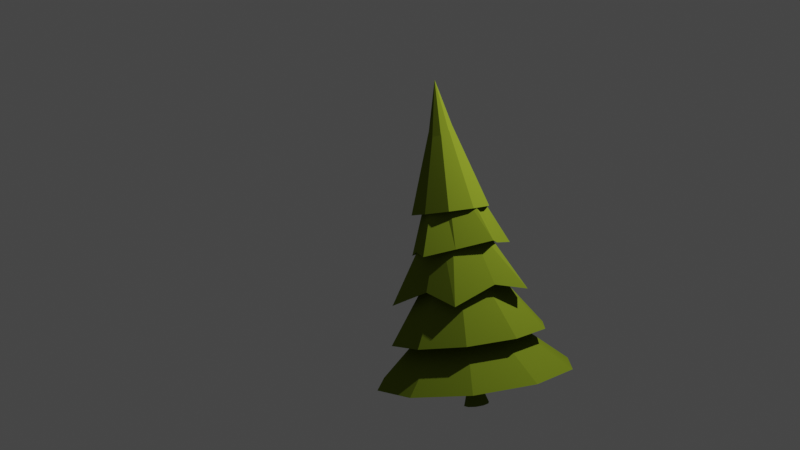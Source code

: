 # Source: tree.blend  (saved by Blender 3.0.42; exported with 4.5.12 LTS)
import bpy
from mathutils import Matrix  # noqa: F401  (used for matrix-valued properties, if any)

bpy.ops.wm.read_factory_settings(use_empty=True)
scene = bpy.context.scene
scene.name = 'Scene'

# ---- collections
col_collection = bpy.data.collections.new('Collection'); scene.collection.children.link(col_collection)

# ---- materials (node trees are filled in below, after node groups)
mat_material_001 = bpy.data.materials.new('Material.001')
mat_material_001.use_transparent_shadow = False
mat_material_001.preview_render_type = 'FLAT'
mat_material_001.diffuse_color = (0.1583, 0.2122, 0.01563, 1.0)
mat_material_001.roughness = 0.2135

# ---- material node trees

# ---- world
world_world = bpy.data.worlds.new('World'); scene.world = world_world
world_world.use_nodes = True; world_world.node_tree.nodes.clear()
_N = world_world.node_tree.nodes; _L = world_world.node_tree.links
n0 = _N.new('ShaderNodeOutputWorld'); n0.name = 'World Output'; n0.location = (300, 300)
n1 = _N.new('ShaderNodeBackground'); n1.name = 'Background'; n1.location = (10, 300)
n1.inputs[0].default_value = (0.05088, 0.05088, 0.05088, 1.0)
_L.new(n1.outputs[0], n0.inputs[0])
n0.is_active_output = True
world_world.color = (0.05088, 0.05088, 0.05088)
world_world.use_sun_shadow = False
world_world.sun_shadow_jitter_overblur = 0.0

# ---- cameras
cam_camera = bpy.data.cameras.new('Camera')
cam_camera.clip_end = 100.0
cam_camera.lens = 44.07
cam_camera.ortho_scale = 7.314

# ---- lights
light_light = bpy.data.lights.new('Light', 'POINT')
light_light.transmission_factor = 0.0
light_light.energy = 1000.0
light_light.shadow_soft_size = 0.1
light_light.shadow_maximum_resolution = 0.006
light_light.use_absolute_resolution = True

# ---- meshes
me_cylinder = bpy.data.meshes.new('Cylinder')
me_cylinder.from_pydata([(0.03122, 1.702, -0.8028), (-3.636e-09, -1.123e-09, 4.119), (1.011, 1.383, -0.8028), (-3.158e-09, -1.123e-09, 4.119), (1.617, 0.55, -0.8028), (-3.158e-09, -1.123e-09, 4.119), (1.617, -0.4802, -0.8028), (-3.158e-09, -1.123e-09, 4.119), (1.011, -1.314, -0.8028), (-3.158e-09, -1.123e-09, 4.119), (0.03122, -1.632, -0.8028), (-3.636e-09, -1.123e-09, 4.119), (-0.9486, -1.314, -0.8028), (-3.158e-09, -1.123e-09, 4.119), (-1.554, -0.4802, -0.8028), (-3.158e-09, -1.123e-09, 4.119), (-1.554, 0.55, -0.8028), (-3.158e-09, -1.123e-09, 4.119), (-0.9486, 1.383, -0.8028), (-3.158e-09, -1.123e-09, 4.119), (-4.172e-10, 1.366, -0.1262), (0.1088, 1.097, 0.489), (0.0228, 0.7044, 1.342), (-0.0288, 0.6935, 1.95), (-0.00871, 0.2957, 3.006), (0.1613, 0.2405, 3.006), (0.3662, 0.5652, 1.95), (0.6309, 0.6546, 1.3), (0.547, 0.7896, 0.7175), (0.776, 1.114, -0.1262), (0.2664, 0.09582, 3.006), (0.6103, 0.2292, 1.95), (0.6884, 0.2208, 1.342), (1.185, 0.2015, 0.5712), (1.256, 0.4538, -0.1262), (0.2664, -0.08295, 3.006), (0.6103, -0.1861, 1.95), (0.8546, -0.1005, 1.406), (0.8851, -0.2508, 0.7175), (1.256, -0.3621, -0.1262), (0.1613, -0.2276, 3.006), (0.3662, -0.522, 1.95), (0.4341, -0.5616, 1.342), (0.557, -0.9094, 0.4756), (0.776, -1.022, -0.1262), (-0.00871, -0.2828, 3.006), (-0.0288, -0.6504, 1.95), (0.0293, -0.8959, 1.287), (-8.467e-08, -0.8938, 0.7175), (-1.158e-07, -1.274, -0.1262), (-0.4238, -0.522, 1.95), (-0.3885, -0.5616, 1.342), (-0.89, -0.7549, 0.4931), (-0.776, -1.022, -0.1262), (-0.2838, -0.08295, 3.006), (-0.6679, -0.1861, 1.95), (-0.8149, -0.1827, 1.253), (-0.8851, -0.2508, 0.7175), (-1.256, -0.3621, -0.1262), (-0.2838, 0.09582, 3.006), (-0.6679, 0.2292, 1.95), (-0.6428, 0.2208, 1.342), (-1.027, 0.4737, 0.5771), (-1.256, 0.4538, -0.1262), (-0.1787, 0.2405, 3.006), (-0.4238, 0.5652, 1.95), (-0.481, 0.7598, 1.197), (-0.547, 0.7896, 0.7175), (-0.776, 1.114, -0.1262), (0.3707, 0.5573, 0.1019), (0.5998, 0.2419, 0.1019), (0.5998, -0.1478, 0.1019), (0.3707, -0.4632, 0.1019), (-8.068e-08, -0.5836, 0.1019), (-0.3707, -0.4632, 0.1019), (-0.5998, -0.1478, 0.1019), (-0.5998, 0.2419, 0.1019), (-0.3707, 0.5573, 0.1019), (-2.555e-08, 0.6777, 0.1019), (-2.138e-08, 0.5411, 0.9794), (0.296, 0.445, 0.9794), (0.4789, 0.1932, 0.9794), (0.4789, -0.118, 0.9794), (0.296, -0.3698, 0.9794), (-6.541e-08, -0.466, 0.9794), (-0.296, -0.3698, 0.9794), (-0.4789, -0.118, 0.9794), (-0.4789, 0.1932, 0.9794), (-0.296, 0.445, 0.9794), (-3.196e-09, 0.4095, 1.825), (0.224, 0.3367, 1.825), (0.3624, 0.1462, 1.825), (0.3624, -0.08932, 1.825), (0.224, -0.2798, 1.825), (-3.651e-08, -0.3526, 1.825), (-0.224, -0.2798, 1.825), (-0.3624, -0.08932, 1.825), (-0.3624, 0.1462, 1.825), (-0.224, 0.3367, 1.825), (-5.341e-09, 0.2795, 2.66), (0.1529, 0.2299, 2.66), (0.2474, 0.09979, 2.66), (0.2474, -0.06098, 2.66), (0.1529, -0.191, 2.66), (-2.808e-08, -0.2407, 2.66), (-0.1529, -0.191, 2.66), (-0.2474, -0.06098, 2.66), (-0.2474, 0.09979, 2.66), (-0.1529, 0.2299, 2.66), (-6.786e-09, 0.1464, 3.516), (0.08008, 0.1204, 3.516), (0.1296, 0.05227, 3.516), (0.1296, -0.03194, 3.516), (0.08008, -0.1001, 3.516), (-1.87e-08, -0.1261, 3.516), (-0.08008, -0.1001, 3.516), (-0.1296, -0.03194, 3.516), (-0.1296, 0.05227, 3.516), (-0.08008, 0.1204, 3.516), (0.007404, 0.2377, -1.309), (0.007404, 0.1722, -1.116), (0.1304, 0.1949, -1.309), (0.0945, 0.1419, -1.116), (0.2065, 0.08278, -1.309), (0.1483, 0.06253, -1.116), (0.2065, -0.05582, -1.309), (0.1483, -0.03557, -1.116), (0.1304, -0.1679, -1.309), (0.0945, -0.1149, -1.116), (0.007404, -0.2108, -1.309), (0.007404, -0.1453, -1.116), (-0.1156, -0.1679, -1.309), (-0.07969, -0.1149, -1.116), (-0.1917, -0.05582, -1.309), (-0.1335, -0.03557, -1.116), (-0.1917, 0.08278, -1.309), (-0.1335, 0.06253, -1.116), (-0.1156, 0.1949, -1.309), (-0.07969, 0.1419, -1.116), (0.05214, 0.07944, -0.8094), (0.007404, 0.09501, -0.8094), (0.07978, 0.03867, -0.8094), (0.07978, -0.01171, -0.8094), (0.05214, -0.05248, -0.8094), (0.007404, -0.06805, -0.8094), (-0.03733, -0.05248, -0.8094), (-0.06497, -0.01171, -0.8094), (-0.06497, 0.03867, -0.8094), (-0.03733, 0.07944, -0.8094)], [], [(24, 1, 3, 25), (25, 3, 5, 30), (30, 5, 7, 35), (35, 7, 9, 40), (40, 9, 11, 45), (54, 15, 17, 59), (3, 1, 19, 17, 15, 13, 11, 9, 7, 5), (59, 17, 19, 64), (64, 19, 1, 24), (0, 2, 4, 6, 8, 10, 12, 14, 16, 18), (77, 68, 20, 78), (88, 67, 21, 79), (98, 66, 22, 89), (108, 65, 23, 99), (118, 64, 24, 109), (76, 63, 68, 77), (87, 62, 67, 88), (97, 61, 66, 98), (107, 60, 65, 108), (117, 59, 64, 118), (75, 58, 63, 76), (86, 57, 62, 87), (96, 56, 61, 97), (106, 55, 60, 107), (116, 54, 59, 117), (74, 53, 58, 75), (85, 52, 57, 86), (95, 51, 56, 96), (105, 50, 55, 106), (13, 15, 54, 116, 115, 114, 45, 11), (73, 49, 53, 74), (84, 48, 52, 85), (94, 47, 51, 95), (104, 46, 50, 105), (72, 44, 49, 73), (83, 43, 48, 84), (93, 42, 47, 94), (103, 41, 46, 104), (113, 40, 45, 114), (71, 39, 44, 72), (82, 38, 43, 83), (92, 37, 42, 93), (102, 36, 41, 103), (112, 35, 40, 113), (70, 34, 39, 71), (81, 33, 38, 82), (91, 32, 37, 92), (101, 31, 36, 102), (111, 30, 35, 112), (69, 29, 34, 70), (80, 28, 33, 81), (90, 27, 32, 91), (100, 26, 31, 101), (110, 25, 30, 111), (78, 20, 29, 69), (79, 21, 28, 80), (89, 22, 27, 90), (99, 23, 26, 100), (109, 24, 25, 110), (0, 78, 69, 2), (2, 69, 70, 4), (4, 70, 71, 6), (6, 71, 72, 8), (8, 72, 73, 10), (10, 73, 74, 12), (12, 74, 75, 14), (14, 75, 76, 16), (16, 76, 77, 18), (18, 77, 78, 0), (20, 79, 80, 29), (29, 80, 81, 34), (34, 81, 82, 39), (39, 82, 83, 44), (44, 83, 84, 49), (49, 84, 85, 53), (53, 85, 86, 58), (58, 86, 87, 63), (63, 87, 88, 68), (68, 88, 79, 20), (21, 89, 90, 28), (28, 90, 91, 33), (33, 91, 92, 38), (38, 92, 93, 43), (43, 93, 94, 48), (48, 94, 95, 52), (52, 95, 96, 57), (57, 96, 97, 62), (62, 97, 98, 67), (67, 98, 89, 21), (22, 99, 100, 27), (27, 100, 101, 32), (32, 101, 102, 37), (37, 102, 103, 42), (42, 103, 104, 47), (47, 104, 105, 51), (51, 105, 106, 56), (56, 106, 107, 61), (61, 107, 108, 66), (66, 108, 99, 22), (23, 109, 110, 26), (26, 110, 111, 31), (31, 111, 112, 36), (36, 112, 113, 41), (41, 113, 114, 46), (46, 114, 115, 50), (50, 115, 116, 55), (55, 116, 117, 60), (60, 117, 118, 65), (65, 118, 109, 23), (119, 120, 122, 121), (121, 122, 124, 123), (123, 124, 126, 125), (125, 126, 128, 127), (127, 128, 130, 129), (129, 130, 132, 131), (131, 132, 134, 133), (133, 134, 136, 135), (121, 123, 125, 127, 129, 131, 133, 135, 137, 119), (135, 136, 138, 137), (137, 138, 120, 119), (134, 132, 145, 146), (139, 140, 148, 147, 146, 145, 144, 143, 142, 141), (132, 130, 144, 145), (130, 128, 143, 144), (128, 126, 142, 143), (122, 120, 140, 139), (126, 124, 141, 142), (124, 122, 139, 141), (120, 138, 148, 140), (138, 136, 147, 148), (136, 134, 146, 147)])
_uv = me_cylinder.uv_layers.new(name='UVMap')
_uv.uv.foreach_set('vector', [1.0, 0.914, 1.0, 1.0, 0.9, 1.0, 0.9, 0.914, 0.9, 0.914, 0.9, 1.0, 0.8, 1.0, 0.8, 0.914, 0.8, 0.914, 0.8, 1.0, 0.7, 1.0, 0.7, 0.914, 0.7, 0.914, 0.7, 1.0, 0.6, 1.0, 0.6, 0.914, 0.6, 0.914, 0.6, 1.0, 0.5, 1.0, 0.5, 0.914, 0.3, 0.914, 0.3, 1.0, 0.2, 1.0, 0.2, 0.914, 0.3911, 0.4442, 0.25, 0.49, 0.1089, 0.4442, 0.02175, 0.3242, 0.02175, 0.1758, 0.1089, 0.05584, 0.25, 0.01, 0.3911, 0.05584, 0.4783, 0.1758, 0.4783, 0.3242, 0.2, 0.914, 0.2, 1.0, 0.1, 1.0, 0.1, 0.914, 0.1, 0.914, 0.1, 1.0, -7.451e-08, 1.0, -7.451e-08, 0.914, 0.75, 0.49, 0.8911, 0.4442, 0.9783, 0.3242, 0.9783, 0.1758, 0.8911, 0.05584, 0.75, 0.01, 0.6089, 0.05584, 0.5217, 0.1758, 0.5217, 0.3242, 0.6089, 0.4442, 0.1, 0.5699, 0.1, 0.5806, -7.451e-08, 0.5806, -7.451e-08, 0.5699, 0.1, 0.6566, 0.1, 0.664, -7.451e-08, 0.664, -7.451e-08, 0.6566, 0.1, 0.7401, 0.1, 0.7473, -7.451e-08, 0.7473, -7.451e-08, 0.7401, 0.1, 0.8226, 0.1, 0.8284, -7.451e-08, 0.8284, -7.451e-08, 0.8226, 0.1, 0.9071, 0.1, 0.914, -7.451e-08, 0.914, -7.451e-08, 0.9071, 0.2, 0.5699, 0.2, 0.5806, 0.1, 0.5806, 0.1, 0.5699, 0.2, 0.6566, 0.2, 0.664, 0.1, 0.664, 0.1, 0.6566, 0.2, 0.7401, 0.2, 0.7473, 0.1, 0.7473, 0.1, 0.7401, 0.2, 0.8226, 0.2, 0.8284, 0.1, 0.8284, 0.1, 0.8226, 0.2, 0.9071, 0.2, 0.914, 0.1, 0.914, 0.1, 0.9071, 0.3, 0.5699, 0.3, 0.5806, 0.2, 0.5806, 0.2, 0.5699, 0.3, 0.6566, 0.3, 0.664, 0.2, 0.664, 0.2, 0.6566, 0.3, 0.7401, 0.3, 0.7473, 0.2, 0.7473, 0.2, 0.7401, 0.3, 0.8226, 0.3, 0.8284, 0.2, 0.8284, 0.2, 0.8226, 0.3, 0.9071, 0.3, 0.914, 0.2, 0.914, 0.2, 0.9071, 0.4, 0.5699, 0.4, 0.5806, 0.3, 0.5806, 0.3, 0.5699, 0.4, 0.6566, 0.4, 0.664, 0.3, 0.664, 0.3, 0.6566, 0.4, 0.7401, 0.4, 0.7473, 0.3, 0.7473, 0.3, 0.7401, 0.4, 0.8226, 0.4, 0.8284, 0.3, 0.8284, 0.3, 0.8226, 0.4, 1.0, 0.3, 1.0, 0.3, 0.914, 0.3, 0.9071, 0.4, 0.9071, 0.5, 0.9071, 0.5, 0.914, 0.5, 1.0, 0.5, 0.5699, 0.5, 0.5806, 0.4, 0.5806, 0.4, 0.5699, 0.5, 0.6566, 0.5, 0.664, 0.4, 0.664, 0.4, 0.6566, 0.5, 0.7401, 0.5, 0.7473, 0.4, 0.7473, 0.4, 0.7401, 0.5, 0.8226, 0.5, 0.8284, 0.4, 0.8284, 0.4, 0.8226, 0.6, 0.5699, 0.6, 0.5806, 0.5, 0.5806, 0.5, 0.5699, 0.6, 0.6566, 0.6, 0.664, 0.5, 0.664, 0.5, 0.6566, 0.6, 0.7401, 0.6, 0.7473, 0.5, 0.7473, 0.5, 0.7401, 0.6, 0.8226, 0.6, 0.8284, 0.5, 0.8284, 0.5, 0.8226, 0.6, 0.9071, 0.6, 0.914, 0.5, 0.914, 0.5, 0.9071, 0.7, 0.5699, 0.7, 0.5806, 0.6, 0.5806, 0.6, 0.5699, 0.7, 0.6566, 0.7, 0.664, 0.6, 0.664, 0.6, 0.6566, 0.7, 0.7401, 0.7, 0.7473, 0.6, 0.7473, 0.6, 0.7401, 0.7, 0.8226, 0.7, 0.8284, 0.6, 0.8284, 0.6, 0.8226, 0.7, 0.9071, 0.7, 0.914, 0.6, 0.914, 0.6, 0.9071, 0.8, 0.5699, 0.8, 0.5806, 0.7, 0.5806, 0.7, 0.5699, 0.8, 0.6566, 0.8, 0.664, 0.7, 0.664, 0.7, 0.6566, 0.8, 0.7401, 0.8, 0.7473, 0.7, 0.7473, 0.7, 0.7401, 0.8, 0.8226, 0.8, 0.8284, 0.7, 0.8284, 0.7, 0.8226, 0.8, 0.9071, 0.8, 0.914, 0.7, 0.914, 0.7, 0.9071, 0.9, 0.5699, 0.9, 0.5806, 0.8, 0.5806, 0.8, 0.5699, 0.9, 0.6566, 0.9, 0.664, 0.8, 0.664, 0.8, 0.6566, 0.9, 0.7401, 0.9, 0.7473, 0.8, 0.7473, 0.8, 0.7401, 0.9, 0.8226, 0.9, 0.8284, 0.8, 0.8284, 0.8, 0.8226, 0.9, 0.9071, 0.9, 0.914, 0.8, 0.914, 0.8, 0.9071, 1.0, 0.5699, 1.0, 0.5806, 0.9, 0.5806, 0.9, 0.5699, 1.0, 0.6566, 1.0, 0.664, 0.9, 0.664, 0.9, 0.6566, 1.0, 0.7401, 1.0, 0.7473, 0.9, 0.7473, 0.9, 0.7401, 1.0, 0.8226, 1.0, 0.8284, 0.9, 0.8284, 0.9, 0.8226, 1.0, 0.9071, 1.0, 0.914, 0.9, 0.914, 0.9, 0.9071, 1.0, 0.5, 1.0, 0.5699, 0.9, 0.5699, 0.9, 0.5, 0.9, 0.5, 0.9, 0.5699, 0.8, 0.5699, 0.8, 0.5, 0.8, 0.5, 0.8, 0.5699, 0.7, 0.5699, 0.7, 0.5, 0.7, 0.5, 0.7, 0.5699, 0.6, 0.5699, 0.6, 0.5, 0.6, 0.5, 0.6, 0.5699, 0.5, 0.5699, 0.5, 0.5, 0.5, 0.5, 0.5, 0.5699, 0.4, 0.5699, 0.4, 0.5, 0.4, 0.5, 0.4, 0.5699, 0.3, 0.5699, 0.3, 0.5, 0.3, 0.5, 0.3, 0.5699, 0.2, 0.5699, 0.2, 0.5, 0.2, 0.5, 0.2, 0.5699, 0.1, 0.5699, 0.1, 0.5, 0.1, 0.5, 0.1, 0.5699, -7.451e-08, 0.5699, -7.451e-08, 0.5, 1.0, 0.5806, 1.0, 0.6566, 0.9, 0.6566, 0.9, 0.5806, 0.9, 0.5806, 0.9, 0.6566, 0.8, 0.6566, 0.8, 0.5806, 0.8, 0.5806, 0.8, 0.6566, 0.7, 0.6566, 0.7, 0.5806, 0.7, 0.5806, 0.7, 0.6566, 0.6, 0.6566, 0.6, 0.5806, 0.6, 0.5806, 0.6, 0.6566, 0.5, 0.6566, 0.5, 0.5806, 0.5, 0.5806, 0.5, 0.6566, 0.4, 0.6566, 0.4, 0.5806, 0.4, 0.5806, 0.4, 0.6566, 0.3, 0.6566, 0.3, 0.5806, 0.3, 0.5806, 0.3, 0.6566, 0.2, 0.6566, 0.2, 0.5806, 0.2, 0.5806, 0.2, 0.6566, 0.1, 0.6566, 0.1, 0.5806, 0.1, 0.5806, 0.1, 0.6566, -7.451e-08, 0.6566, -7.451e-08, 0.5806, 1.0, 0.664, 1.0, 0.7401, 0.9, 0.7401, 0.9, 0.664, 0.9, 0.664, 0.9, 0.7401, 0.8, 0.7401, 0.8, 0.664, 0.8, 0.664, 0.8, 0.7401, 0.7, 0.7401, 0.7, 0.664, 0.7, 0.664, 0.7, 0.7401, 0.6, 0.7401, 0.6, 0.664, 0.6, 0.664, 0.6, 0.7401, 0.5, 0.7401, 0.5, 0.664, 0.5, 0.664, 0.5, 0.7401, 0.4, 0.7401, 0.4, 0.664, 0.4, 0.664, 0.4, 0.7401, 0.3, 0.7401, 0.3, 0.664, 0.3, 0.664, 0.3, 0.7401, 0.2, 0.7401, 0.2, 0.664, 0.2, 0.664, 0.2, 0.7401, 0.1, 0.7401, 0.1, 0.664, 0.1, 0.664, 0.1, 0.7401, -7.451e-08, 0.7401, -7.451e-08, 0.664, 1.0, 0.7473, 1.0, 0.8226, 0.9, 0.8226, 0.9, 0.7473, 0.9, 0.7473, 0.9, 0.8226, 0.8, 0.8226, 0.8, 0.7473, 0.8, 0.7473, 0.8, 0.8226, 0.7, 0.8226, 0.7, 0.7473, 0.7, 0.7473, 0.7, 0.8226, 0.6, 0.8226, 0.6, 0.7473, 0.6, 0.7473, 0.6, 0.8226, 0.5, 0.8226, 0.5, 0.7473, 0.5, 0.7473, 0.5, 0.8226, 0.4, 0.8226, 0.4, 0.7473, 0.4, 0.7473, 0.4, 0.8226, 0.3, 0.8226, 0.3, 0.7473, 0.3, 0.7473, 0.3, 0.8226, 0.2, 0.8226, 0.2, 0.7473, 0.2, 0.7473, 0.2, 0.8226, 0.1, 0.8226, 0.1, 0.7473, 0.1, 0.7473, 0.1, 0.8226, -7.451e-08, 0.8226, -7.451e-08, 0.7473, 1.0, 0.8284, 1.0, 0.9071, 0.9, 0.9071, 0.9, 0.8284, 0.9, 0.8284, 0.9, 0.9071, 0.8, 0.9071, 0.8, 0.8284, 0.8, 0.8284, 0.8, 0.9071, 0.7, 0.9071, 0.7, 0.8284, 0.7, 0.8284, 0.7, 0.9071, 0.6, 0.9071, 0.6, 0.8284, 0.6, 0.8284, 0.6, 0.9071, 0.5, 0.9071, 0.5, 0.8284, 0.5, 0.8284, 0.5, 0.9071, 0.4, 0.9071, 0.4, 0.8284, 0.4, 0.8284, 0.4, 0.9071, 0.3, 0.9071, 0.3, 0.8284, 0.3, 0.8284, 0.3, 0.9071, 0.2, 0.9071, 0.2, 0.8284, 0.2, 0.8284, 0.2, 0.9071, 0.1, 0.9071, 0.1, 0.8284, 0.1, 0.8284, 0.1, 0.9071, -7.451e-08, 0.9071, -7.451e-08, 0.8284, 1.0, 0.5, 1.0, 1.0, 0.9, 1.0, 0.9, 0.5, 0.9, 0.5, 0.9, 1.0, 0.8, 1.0, 0.8, 0.5, 0.8, 0.5, 0.8, 1.0, 0.7, 1.0, 0.7, 0.5, 0.7, 0.5, 0.7, 1.0, 0.6, 1.0, 0.6, 0.5, 0.6, 0.5, 0.6, 1.0, 0.5, 1.0, 0.5, 0.5, 0.5, 0.5, 0.5, 1.0, 0.4, 1.0, 0.4, 0.5, 0.4, 0.5, 0.4, 1.0, 0.3, 1.0, 0.3, 0.5, 0.3, 0.5, 0.3, 1.0, 0.2, 1.0, 0.2, 0.5, 0.8911, 0.4442, 0.9783, 0.3242, 0.9783, 0.1758, 0.8911, 0.05584, 0.75, 0.01, 0.6089, 0.05584, 0.5217, 0.1758, 0.5217, 0.3242, 0.6089, 0.4442, 0.75, 0.49, 0.2, 0.5, 0.2, 1.0, 0.1, 1.0, 0.1, 0.5, 0.1, 0.5, 0.1, 1.0, -7.451e-08, 1.0, -7.451e-08, 0.5, 0.3, 1.0, 0.4, 1.0, 0.4, 1.0, 0.3, 1.0, 0.3911, 0.4442, 0.25, 0.49, 0.1089, 0.4442, 0.02175, 0.3242, 0.02175, 0.1758, 0.1089, 0.05584, 0.25, 0.01, 0.3911, 0.05584, 0.4783, 0.1758, 0.4783, 0.3242, 0.4, 1.0, 0.5, 1.0, 0.5, 1.0, 0.4, 1.0, 0.5, 1.0, 0.6, 1.0, 0.6, 1.0, 0.5, 1.0, 0.6, 1.0, 0.7, 1.0, 0.7, 1.0, 0.6, 1.0, 0.9, 1.0, 1.0, 1.0, 1.0, 1.0, 0.9, 1.0, 0.7, 1.0, 0.8, 1.0, 0.8, 1.0, 0.7, 1.0, 0.8, 1.0, 0.9, 1.0, 0.9, 1.0, 0.8, 1.0, -7.451e-08, 1.0, 0.1, 1.0, 0.1, 1.0, -7.451e-08, 1.0, 0.1, 1.0, 0.2, 1.0, 0.2, 1.0, 0.1, 1.0, 0.2, 1.0, 0.3, 1.0, 0.3, 1.0, 0.2, 1.0])
_ca = me_cylinder.color_attributes.new('Col', 'BYTE_COLOR', 'CORNER')
_ca.data.foreach_set('color', [1.0, 1.0, 1.0, 1.0, 1.0, 1.0, 1.0, 1.0, 1.0, 1.0, 1.0, 1.0, 1.0, 1.0, 1.0, 1.0, 1.0, 1.0, 1.0, 1.0, 1.0, 1.0, 1.0, 1.0, 1.0, 1.0, 1.0, 1.0, 1.0, 1.0, 1.0, 1.0, 1.0, 1.0, 1.0, 1.0, 1.0, 1.0, 1.0, 1.0, 1.0, 1.0, 1.0, 1.0, 1.0, 1.0, 1.0, 1.0, 1.0, 1.0, 1.0, 1.0, 1.0, 1.0, 1.0, 1.0, 1.0, 1.0, 1.0, 1.0, 0.5972, 0.6172, 1.0, 1.0, 0.5972, 0.6172, 1.0, 1.0, 1.0, 1.0, 1.0, 1.0, 1.0, 1.0, 1.0, 1.0, 0.005605, 0.06125, 1.0, 1.0, 0.005605, 0.06125, 1.0, 1.0, 1.0, 1.0, 1.0, 1.0, 1.0, 1.0, 1.0, 1.0, 0.02519, 0.08228, 1.0, 1.0, 1.0, 1.0, 1.0, 1.0, 1.0, 1.0, 1.0, 1.0, 1.0, 1.0, 1.0, 1.0, 1.0, 1.0, 1.0, 1.0, 1.0, 1.0, 1.0, 1.0, 1.0, 1.0, 1.0, 1.0, 1.0, 1.0, 1.0, 1.0, 1.0, 1.0, 1.0, 1.0, 1.0, 1.0, 1.0, 1.0, 1.0, 1.0, 1.0, 1.0, 0.02519, 0.08228, 1.0, 1.0, 1.0, 1.0, 1.0, 1.0, 1.0, 1.0, 1.0, 1.0, 0.9387, 0.9387, 1.0, 1.0, 0.9387, 0.9387, 1.0, 1.0, 1.0, 1.0, 1.0, 1.0, 1.0, 1.0, 1.0, 1.0, 1.0, 1.0, 1.0, 1.0, 1.0, 1.0, 1.0, 1.0, 1.0, 1.0, 1.0, 1.0, 1.0, 1.0, 1.0, 1.0, 1.0, 1.0, 1.0, 1.0, 1.0, 1.0, 1.0, 1.0, 1.0, 1.0, 1.0, 1.0, 1.0, 1.0, 1.0, 1.0, 1.0, 1.0, 1.0, 1.0, 1.0, 1.0, 1.0, 1.0, 1.0, 1.0, 1.0, 1.0, 1.0, 1.0, 1.0, 1.0, 0.02843, 0.08228, 1.0, 1.0, 1.0, 1.0, 1.0, 1.0, 1.0, 1.0, 1.0, 1.0, 1.0, 1.0, 1.0, 1.0, 0.6514, 0.6724, 1.0, 1.0, 1.0, 1.0, 1.0, 1.0, 1.0, 1.0, 1.0, 1.0, 1.0, 1.0, 1.0, 1.0, 1.0, 1.0, 1.0, 1.0, 1.0, 1.0, 1.0, 1.0, 1.0, 1.0, 1.0, 1.0, 1.0, 1.0, 1.0, 1.0, 1.0, 1.0, 1.0, 1.0, 1.0, 1.0, 1.0, 1.0, 1.0, 1.0, 1.0, 1.0, 0.9216, 0.9301, 1.0, 1.0, 0.9387, 0.9387, 1.0, 1.0, 1.0, 1.0, 1.0, 1.0, 1.0, 1.0, 1.0, 1.0, 1.0, 1.0, 1.0, 1.0, 0.9387, 0.9387, 1.0, 1.0, 0.02843, 0.08228, 1.0, 1.0, 1.0, 1.0, 1.0, 1.0, 1.0, 1.0, 1.0, 1.0, 0.9216, 0.9216, 1.0, 1.0, 0.6514, 0.6724, 1.0, 1.0, 1.0, 1.0, 1.0, 1.0, 1.0, 1.0, 1.0, 1.0, 0.8632, 0.8714, 1.0, 1.0, 1.0, 1.0, 1.0, 1.0, 1.0, 1.0, 1.0, 1.0, 0.4564, 0.4969, 1.0, 1.0, 0.006995, 0.06301, 1.0, 1.0, 1.0, 1.0, 1.0, 1.0, 1.0, 1.0, 1.0, 1.0, 0.5776, 0.6038, 1.0, 1.0, 0.02519, 0.08228, 1.0, 1.0, 0.9387, 0.9387, 1.0, 1.0, 0.9216, 0.9301, 1.0, 1.0, 1.0, 1.0, 1.0, 1.0, 0.02029, 0.07619, 1.0, 1.0, 0.9387, 0.9387, 1.0, 1.0, 1.0, 1.0, 1.0, 1.0, 1.0, 1.0, 1.0, 1.0, 0.09306, 0.147, 1.0, 1.0, 0.9216, 0.9216, 1.0, 1.0, 1.0, 1.0, 1.0, 1.0, 0.02217, 0.07819, 1.0, 1.0, 0.01938, 0.07619, 1.0, 1.0, 0.8632, 0.8714, 1.0, 1.0, 1.0, 1.0, 1.0, 1.0, 0.1301, 0.1878, 1.0, 1.0, 0.02624, 0.08228, 1.0, 1.0, 0.006995, 0.06301, 1.0, 1.0, 0.4564, 0.4969, 1.0, 1.0, 0.2346, 0.2831, 1.0, 1.0, 0.005605, 0.06125, 1.0, 1.0, 0.02519, 0.08228, 1.0, 1.0, 0.5776, 0.6038, 1.0, 1.0, 1.0, 1.0, 1.0, 1.0, 0.005605, 0.06125, 1.0, 1.0, 0.02029, 0.07619, 1.0, 1.0, 1.0, 1.0, 1.0, 1.0, 1.0, 1.0, 1.0, 1.0, 0.0331, 0.08866, 1.0, 1.0, 0.09306, 0.147, 1.0, 1.0, 1.0, 1.0, 1.0, 1.0, 0.02624, 0.08228, 1.0, 1.0, 0.005605, 0.06125, 1.0, 1.0, 0.01938, 0.07619, 1.0, 1.0, 0.02217, 0.07819, 1.0, 1.0, 0.01681, 0.07227, 1.0, 1.0, 0.005605, 0.06125, 1.0, 1.0, 0.02624, 0.08228, 1.0, 1.0, 0.1301, 0.1878, 1.0, 1.0, 1.0, 1.0, 1.0, 1.0, 1.0, 1.0, 1.0, 1.0, 0.005605, 0.06125, 1.0, 1.0, 0.2346, 0.2831, 1.0, 1.0, 0.3712, 0.4125, 1.0, 1.0, 0.8388, 0.8469, 1.0, 1.0, 0.005605, 0.06125, 1.0, 1.0, 1.0, 1.0, 1.0, 1.0, 1.0, 1.0, 1.0, 1.0, 0.7231, 0.7454, 1.0, 1.0, 0.005605, 0.06125, 1.0, 1.0, 1.0, 1.0, 1.0, 1.0, 0.9911, 0.9911, 1.0, 1.0, 0.005605, 0.06125, 1.0, 1.0, 0.0331, 0.08866, 1.0, 1.0, 1.0, 1.0, 1.0, 1.0, 0.8469, 0.8469, 1.0, 1.0, 0.9131, 0.9216, 1.0, 1.0, 0.005605, 0.06125, 1.0, 1.0, 0.02624, 0.08228, 1.0, 1.0, 0.006049, 0.06301, 1.0, 1.0, 0.01096, 0.06663, 1.0, 1.0, 0.005605, 0.06125, 1.0, 1.0, 0.01681, 0.07227, 1.0, 1.0, 1.0, 1.0, 1.0, 1.0, 0.6038, 0.6308, 1.0, 1.0, 0.7231, 0.7454, 1.0, 1.0, 1.0, 1.0, 1.0, 1.0, 1.0, 1.0, 1.0, 1.0, 1.0, 1.0, 1.0, 1.0, 0.005605, 0.06125, 1.0, 1.0, 0.9911, 0.9911, 1.0, 1.0, 0.7231, 0.7454, 1.0, 1.0, 1.0, 1.0, 1.0, 1.0, 0.9131, 0.9216, 1.0, 1.0, 0.8469, 0.8469, 1.0, 1.0, 0.9301, 0.9301, 1.0, 1.0, 0.3372, 0.3763, 1.0, 1.0, 0.01096, 0.06663, 1.0, 1.0, 0.006049, 0.06301, 1.0, 1.0, 1.0, 1.0, 1.0, 1.0, 0.5972, 0.6172, 1.0, 1.0, 0.005605, 0.06125, 1.0, 1.0, 0.8388, 0.8469, 1.0, 1.0, 1.0, 1.0, 1.0, 1.0, 0.8388, 0.8469, 1.0, 1.0, 0.6038, 0.6308, 1.0, 1.0, 1.0, 1.0, 1.0, 1.0, 1.0, 1.0, 1.0, 1.0, 1.0, 1.0, 1.0, 1.0, 1.0, 1.0, 1.0, 1.0, 1.0, 1.0, 1.0, 1.0, 0.8148, 0.8308, 1.0, 1.0, 1.0, 1.0, 1.0, 1.0, 1.0, 1.0, 1.0, 1.0, 0.7231, 0.7454, 1.0, 1.0, 1.0, 1.0, 1.0, 1.0, 0.15, 0.2016, 1.0, 1.0, 0.3372, 0.3763, 1.0, 1.0, 0.9301, 0.9301, 1.0, 1.0, 1.0, 1.0, 1.0, 1.0, 1.0, 1.0, 1.0, 1.0, 0.5972, 0.6172, 1.0, 1.0, 1.0, 1.0, 1.0, 1.0, 1.0, 1.0, 1.0, 1.0, 1.0, 1.0, 1.0, 1.0, 0.8388, 0.8469, 1.0, 1.0, 1.0, 1.0, 1.0, 1.0, 1.0, 1.0, 1.0, 1.0, 1.0, 1.0, 1.0, 1.0, 1.0, 1.0, 1.0, 1.0, 1.0, 1.0, 1.0, 1.0, 1.0, 1.0, 1.0, 1.0, 1.0, 1.0, 1.0, 1.0, 1.0, 1.0, 1.0, 1.0, 0.8148, 0.8308, 1.0, 1.0, 1.0, 1.0, 1.0, 1.0, 1.0, 1.0, 1.0, 1.0, 0.15, 0.2016, 1.0, 1.0, 1.0, 1.0, 1.0, 1.0, 1.0, 1.0, 1.0, 1.0, 1.0, 1.0, 1.0, 1.0, 1.0, 1.0, 1.0, 1.0, 1.0, 1.0, 1.0, 1.0, 1.0, 1.0, 1.0, 1.0, 1.0, 1.0, 1.0, 1.0, 1.0, 1.0, 1.0, 1.0, 1.0, 1.0, 1.0, 1.0, 1.0, 1.0, 1.0, 1.0, 1.0, 1.0, 1.0, 1.0, 1.0, 1.0, 1.0, 1.0, 1.0, 1.0, 1.0, 1.0, 1.0, 1.0, 1.0, 1.0, 1.0, 1.0, 1.0, 1.0, 1.0, 1.0, 1.0, 1.0, 1.0, 1.0, 1.0, 1.0, 1.0, 1.0, 1.0, 1.0, 1.0, 1.0, 1.0, 1.0, 1.0, 1.0, 1.0, 1.0, 1.0, 1.0, 1.0, 1.0, 1.0, 1.0, 1.0, 1.0, 1.0, 1.0, 1.0, 1.0, 1.0, 1.0, 1.0, 1.0, 1.0, 1.0, 1.0, 1.0, 1.0, 1.0, 1.0, 1.0, 1.0, 1.0, 1.0, 1.0, 1.0, 1.0, 1.0, 1.0, 1.0, 1.0, 1.0, 1.0, 1.0, 1.0, 1.0, 1.0, 1.0, 1.0, 1.0, 1.0, 1.0, 1.0, 1.0, 1.0, 1.0, 1.0, 1.0, 1.0, 1.0, 1.0, 1.0, 1.0, 1.0, 1.0, 1.0, 1.0, 1.0, 1.0, 1.0, 1.0, 1.0, 1.0, 1.0, 1.0, 1.0, 1.0, 1.0, 1.0, 1.0, 1.0, 1.0, 1.0, 1.0, 1.0, 1.0, 1.0, 1.0, 1.0, 1.0, 1.0, 1.0, 1.0, 1.0, 1.0, 1.0, 1.0, 1.0, 1.0, 1.0, 1.0, 1.0, 1.0, 1.0, 1.0, 1.0, 1.0, 1.0, 1.0, 1.0, 1.0, 1.0, 1.0, 1.0, 1.0, 1.0, 1.0, 1.0, 1.0, 1.0, 1.0, 1.0, 1.0, 1.0, 1.0, 1.0, 1.0, 1.0, 1.0, 1.0, 1.0, 1.0, 1.0, 1.0, 1.0, 1.0, 1.0, 1.0, 1.0, 1.0, 1.0, 1.0, 1.0, 1.0, 1.0, 1.0, 1.0, 1.0, 1.0, 1.0, 1.0, 1.0, 1.0, 1.0, 1.0, 1.0, 1.0, 1.0, 1.0, 1.0, 1.0, 1.0, 1.0, 1.0, 1.0, 1.0, 1.0, 1.0, 1.0, 1.0, 1.0, 1.0, 1.0, 1.0, 1.0, 1.0, 1.0, 1.0, 1.0, 1.0, 1.0, 1.0, 1.0, 1.0, 1.0, 1.0, 1.0, 1.0, 1.0, 1.0, 1.0, 1.0, 1.0, 1.0, 1.0, 1.0, 1.0, 1.0, 1.0, 1.0, 1.0, 1.0, 1.0, 1.0, 1.0, 1.0, 1.0, 1.0, 1.0, 1.0, 1.0, 1.0, 1.0, 1.0, 1.0, 1.0, 1.0, 1.0, 1.0, 1.0, 1.0, 1.0, 1.0, 1.0, 1.0, 1.0, 1.0, 1.0, 1.0, 1.0, 1.0, 1.0, 1.0, 1.0, 1.0, 1.0, 1.0, 1.0, 1.0, 1.0, 1.0, 1.0, 1.0, 1.0, 1.0, 1.0, 1.0, 1.0, 1.0, 1.0, 1.0, 1.0, 1.0, 1.0, 1.0, 1.0, 1.0, 1.0, 1.0, 1.0, 1.0, 1.0, 1.0, 1.0, 1.0, 1.0, 1.0, 1.0, 1.0, 1.0, 1.0, 1.0, 1.0, 1.0, 1.0, 1.0, 1.0, 1.0, 1.0, 1.0, 1.0, 1.0, 1.0, 1.0, 1.0, 1.0, 1.0, 1.0, 1.0, 1.0, 1.0, 1.0, 1.0, 1.0, 1.0, 1.0, 1.0, 1.0, 1.0, 1.0, 1.0, 1.0, 1.0, 1.0, 1.0, 1.0, 1.0, 1.0, 1.0, 1.0, 1.0, 0.8388, 0.8469, 1.0, 1.0, 0.8388, 0.8469, 1.0, 1.0, 1.0, 1.0, 1.0, 1.0, 1.0, 1.0, 1.0, 1.0, 0.6038, 0.6308, 1.0, 1.0, 0.6038, 0.6308, 1.0, 1.0, 1.0, 1.0, 1.0, 1.0, 0.9911, 0.9911, 1.0, 1.0, 0.7231, 0.7454, 1.0, 1.0, 0.7231, 0.7454, 1.0, 1.0, 0.9911, 0.9911, 1.0, 1.0, 1.0, 1.0, 1.0, 1.0, 0.005605, 0.06125, 1.0, 1.0, 0.005605, 0.06125, 1.0, 1.0, 1.0, 1.0, 1.0, 1.0, 1.0, 1.0, 1.0, 1.0, 0.02029, 0.07619, 1.0, 1.0, 0.02029, 0.07619, 1.0, 1.0, 1.0, 1.0, 1.0, 1.0, 1.0, 1.0, 1.0, 1.0, 0.9387, 0.9387, 1.0, 1.0, 0.9387, 0.9387, 1.0, 1.0, 1.0, 1.0, 1.0, 1.0, 1.0, 1.0, 1.0, 1.0, 0.02843, 0.08228, 1.0, 1.0, 0.02843, 0.08228, 1.0, 1.0, 1.0, 1.0, 1.0, 1.0, 1.0, 1.0, 1.0, 1.0, 1.0, 1.0, 1.0, 1.0, 1.0, 1.0, 1.0, 1.0, 1.0, 1.0, 1.0, 1.0, 1.0, 1.0, 1.0, 1.0, 1.0, 1.0, 1.0, 1.0, 1.0, 1.0, 1.0, 1.0, 1.0, 1.0, 1.0, 1.0, 1.0, 1.0, 1.0, 1.0, 1.0, 1.0, 1.0, 1.0, 1.0, 1.0, 1.0, 1.0, 1.0, 1.0, 1.0, 1.0, 0.8148, 0.8308, 1.0, 1.0, 1.0, 1.0, 1.0, 1.0, 1.0, 1.0, 1.0, 1.0, 0.8148, 0.8308, 1.0, 1.0, 0.7231, 0.7454, 1.0, 1.0, 1.0, 1.0, 1.0, 1.0, 1.0, 1.0, 1.0, 1.0, 0.7231, 0.7454, 1.0, 1.0, 0.8469, 0.8469, 1.0, 1.0, 0.005605, 0.06125, 1.0, 1.0, 0.005605, 0.06125, 1.0, 1.0, 0.8469, 0.8469, 1.0, 1.0, 0.02624, 0.08228, 1.0, 1.0, 0.0331, 0.08866, 1.0, 1.0, 0.0331, 0.08866, 1.0, 1.0, 0.02624, 0.08228, 1.0, 1.0, 0.02217, 0.07819, 1.0, 1.0, 0.09306, 0.147, 1.0, 1.0, 0.09306, 0.147, 1.0, 1.0, 0.02217, 0.07819, 1.0, 1.0, 1.0, 1.0, 1.0, 1.0, 0.9216, 0.9216, 1.0, 1.0, 0.9216, 0.9216, 1.0, 1.0, 1.0, 1.0, 1.0, 1.0, 1.0, 1.0, 1.0, 1.0, 0.6514, 0.6724, 1.0, 1.0, 0.6514, 0.6724, 1.0, 1.0, 1.0, 1.0, 1.0, 1.0, 1.0, 1.0, 1.0, 1.0, 1.0, 1.0, 1.0, 1.0, 1.0, 1.0, 1.0, 1.0, 1.0, 1.0, 1.0, 1.0, 1.0, 1.0, 1.0, 1.0, 1.0, 1.0, 1.0, 1.0, 1.0, 1.0, 1.0, 1.0, 1.0, 1.0, 1.0, 1.0, 1.0, 1.0, 1.0, 1.0, 1.0, 1.0, 1.0, 1.0, 1.0, 1.0, 1.0, 1.0, 1.0, 1.0, 1.0, 1.0, 1.0, 1.0, 1.0, 1.0, 1.0, 1.0, 1.0, 1.0, 1.0, 1.0, 1.0, 1.0, 1.0, 1.0, 1.0, 1.0, 0.9301, 0.9301, 1.0, 1.0, 1.0, 1.0, 1.0, 1.0, 1.0, 1.0, 1.0, 1.0, 0.9301, 0.9301, 1.0, 1.0, 0.006049, 0.06301, 1.0, 1.0, 0.9131, 0.9216, 1.0, 1.0, 0.9131, 0.9216, 1.0, 1.0, 0.006049, 0.06301, 1.0, 1.0, 0.01681, 0.07227, 1.0, 1.0, 0.005605, 0.06125, 1.0, 1.0, 0.005605, 0.06125, 1.0, 1.0, 0.01681, 0.07227, 1.0, 1.0, 0.1301, 0.1878, 1.0, 1.0, 0.01938, 0.07619, 1.0, 1.0, 0.01938, 0.07619, 1.0, 1.0, 0.1301, 0.1878, 1.0, 1.0, 0.4564, 0.4969, 1.0, 1.0, 0.8632, 0.8714, 1.0, 1.0, 0.8632, 0.8714, 1.0, 1.0, 0.4564, 0.4969, 1.0, 1.0, 1.0, 1.0, 1.0, 1.0, 1.0, 1.0, 1.0, 1.0, 1.0, 1.0, 1.0, 1.0, 1.0, 1.0, 1.0, 1.0, 1.0, 1.0, 1.0, 1.0, 1.0, 1.0, 1.0, 1.0, 1.0, 1.0, 1.0, 1.0, 1.0, 1.0, 1.0, 1.0, 1.0, 1.0, 1.0, 1.0, 1.0, 1.0, 1.0, 1.0, 1.0, 1.0, 1.0, 1.0, 1.0, 1.0, 1.0, 1.0, 1.0, 1.0, 1.0, 1.0, 1.0, 1.0, 1.0, 1.0, 1.0, 1.0, 1.0, 1.0, 1.0, 1.0, 1.0, 1.0, 1.0, 1.0, 1.0, 1.0, 0.15, 0.2016, 1.0, 1.0, 0.15, 0.2016, 1.0, 1.0, 1.0, 1.0, 1.0, 1.0, 1.0, 1.0, 1.0, 1.0, 0.3372, 0.3763, 1.0, 1.0, 0.3372, 0.3763, 1.0, 1.0, 1.0, 1.0, 1.0, 1.0, 0.8388, 0.8469, 1.0, 1.0, 0.01096, 0.06663, 1.0, 1.0, 0.01096, 0.06663, 1.0, 1.0, 0.8388, 0.8469, 1.0, 1.0, 0.3712, 0.4125, 1.0, 1.0, 0.005605, 0.06125, 1.0, 1.0, 0.005605, 0.06125, 1.0, 1.0, 0.3712, 0.4125, 1.0, 1.0, 0.2346, 0.2831, 1.0, 1.0, 0.02624, 0.08228, 1.0, 1.0, 0.02624, 0.08228, 1.0, 1.0, 0.2346, 0.2831, 1.0, 1.0, 0.5776, 0.6038, 1.0, 1.0, 0.006995, 0.06301, 1.0, 1.0, 0.006995, 0.06301, 1.0, 1.0, 0.5776, 0.6038, 1.0, 1.0, 0.9216, 0.9301, 1.0, 1.0, 1.0, 1.0, 1.0, 1.0, 1.0, 1.0, 1.0, 1.0, 0.9216, 0.9301, 1.0, 1.0, 1.0, 1.0, 1.0, 1.0, 1.0, 1.0, 1.0, 1.0, 1.0, 1.0, 1.0, 1.0, 1.0, 1.0, 1.0, 1.0, 1.0, 1.0, 1.0, 1.0, 1.0, 1.0, 1.0, 1.0, 1.0, 1.0, 1.0, 1.0, 1.0, 1.0, 1.0, 1.0, 1.0, 1.0, 1.0, 1.0, 1.0, 1.0, 1.0, 1.0, 1.0, 1.0, 1.0, 1.0, 1.0, 1.0, 1.0, 1.0, 1.0, 1.0, 1.0, 1.0, 1.0, 1.0, 1.0, 1.0, 1.0, 1.0, 1.0, 1.0, 1.0, 1.0, 1.0, 1.0, 1.0, 1.0, 1.0, 1.0, 1.0, 1.0, 1.0, 1.0, 1.0, 1.0, 1.0, 1.0, 1.0, 1.0, 1.0, 1.0, 1.0, 1.0, 1.0, 1.0, 1.0, 1.0, 1.0, 1.0, 1.0, 1.0, 1.0, 1.0, 1.0, 1.0, 1.0, 1.0, 1.0, 1.0, 1.0, 1.0, 1.0, 1.0, 1.0, 1.0, 1.0, 1.0, 1.0, 1.0, 1.0, 1.0, 1.0, 1.0, 1.0, 1.0, 1.0, 1.0, 1.0, 1.0, 1.0, 1.0, 1.0, 1.0, 1.0, 1.0, 1.0, 1.0, 1.0, 1.0, 1.0, 1.0, 1.0, 1.0, 1.0, 1.0, 1.0, 1.0, 1.0, 1.0, 1.0, 1.0, 1.0, 1.0, 1.0, 1.0, 1.0, 1.0, 1.0, 1.0, 1.0, 1.0, 1.0, 1.0, 1.0, 1.0, 1.0, 1.0, 1.0, 1.0, 1.0, 1.0, 1.0, 1.0, 1.0, 1.0, 1.0, 1.0, 1.0, 1.0, 1.0, 1.0, 1.0, 1.0, 1.0, 1.0, 1.0, 1.0, 1.0, 1.0, 1.0, 1.0, 1.0, 1.0, 1.0, 1.0, 1.0, 1.0, 1.0, 1.0, 1.0, 1.0, 1.0, 1.0, 1.0, 1.0, 1.0, 1.0, 1.0, 1.0, 1.0, 1.0, 1.0, 1.0, 1.0, 1.0, 1.0, 1.0, 1.0, 1.0, 1.0, 1.0, 1.0, 1.0, 1.0, 1.0, 1.0, 1.0, 1.0, 1.0, 1.0, 1.0, 1.0, 1.0, 1.0, 1.0, 1.0, 1.0, 1.0, 1.0, 1.0, 1.0, 1.0, 1.0, 1.0, 1.0, 1.0, 1.0, 1.0, 1.0, 1.0, 1.0, 1.0, 1.0, 1.0, 1.0, 1.0, 1.0, 1.0, 1.0, 1.0, 1.0, 1.0, 1.0, 1.0, 1.0, 1.0, 1.0, 1.0, 1.0, 1.0, 1.0, 1.0, 1.0, 1.0, 1.0, 1.0, 1.0, 1.0, 1.0, 1.0, 1.0, 1.0, 1.0, 1.0, 1.0, 1.0, 1.0, 1.0, 1.0, 1.0, 1.0, 1.0, 1.0, 1.0, 1.0, 1.0, 1.0, 1.0, 1.0, 1.0, 1.0, 1.0, 1.0, 1.0, 1.0, 1.0, 1.0, 1.0, 1.0, 1.0, 1.0, 1.0, 1.0, 1.0, 1.0, 1.0, 1.0, 1.0, 1.0, 1.0, 1.0, 1.0, 1.0, 1.0, 1.0, 1.0, 1.0, 1.0, 1.0, 1.0, 1.0, 1.0, 1.0, 1.0, 1.0, 1.0, 1.0, 1.0, 1.0, 1.0, 1.0, 1.0, 1.0, 1.0, 1.0, 1.0, 1.0, 1.0, 1.0, 1.0, 1.0, 1.0, 1.0, 1.0, 1.0, 1.0, 1.0, 1.0, 1.0, 1.0, 1.0, 1.0, 1.0, 1.0, 1.0, 1.0, 1.0, 1.0, 1.0, 1.0, 1.0, 1.0, 1.0, 1.0, 1.0, 1.0, 1.0, 1.0, 1.0, 1.0, 1.0, 1.0, 1.0, 1.0, 1.0, 1.0, 1.0, 1.0, 1.0, 1.0, 1.0, 1.0, 1.0, 1.0, 1.0, 1.0, 1.0, 1.0, 1.0, 1.0, 1.0, 1.0, 1.0, 1.0, 1.0, 1.0, 1.0, 1.0, 1.0, 1.0, 1.0, 1.0, 1.0, 1.0, 1.0, 1.0, 1.0, 1.0, 1.0])
me_cylinder.materials.append(mat_material_001)
me_cylinder.use_remesh_fix_poles = True
me_cylinder.use_remesh_preserve_attributes = False
me_cylinder.update()

# ---- objects
ob_light = bpy.data.objects.new('Light', light_light)
ob_camera = bpy.data.objects.new('Camera', cam_camera)
ob_cylinder = bpy.data.objects.new('Cylinder', me_cylinder)

# ---- transforms, parenting, visibility, modifiers, constraints
ob_light.location = (4.076, 1.005, 5.904)
ob_light.rotation_euler = (0.6503, 0.05522, 1.866)
ob_light.lock_rotations_4d = False
ob_light.empty_display_type = 'ARROWS'
ob_light.color = (0.0, 0.0, 0.0, 0.0)
ob_light.lineart.crease_threshold = 0.0
ob_camera.location = (10.9, -13.76, 3.602)
ob_camera.rotation_euler = (1.534, 0.1279, 0.7197)
ob_camera.lock_rotations_4d = False
ob_camera.empty_display_type = 'ARROWS'
ob_camera.color = (0.0, 0.0, 0.0, 0.0)
ob_camera.display_type = 'WIRE'
ob_camera.lineart.crease_threshold = 0.0
ob_cylinder.location = (2.225e-16, -0.02178, 1.002)
ob_cylinder.scale = (1.08, 1.08, 1.08)
ob_cylinder.color = (0.0, 0.1039, 1.0, 1.0)
_vg = ob_cylinder.vertex_groups.new(name='Group')

# ---- collection membership
col_collection.objects.link(ob_light)
col_collection.objects.link(ob_camera)
col_collection.objects.link(ob_cylinder)

# ---- scene / render settings (as saved in the file)
scene.camera = ob_camera
scene.frame_start = 1; scene.frame_end = 250; scene.frame_set(3)
scene.render.engine = 'BLENDER_EEVEE_NEXT'
scene.cycles.sampling_pattern = 'TABULATED_SOBOL'
scene.cycles.use_light_tree = False
scene.view_settings.view_transform = 'Filmic'
bpy.context.view_layer.update()

